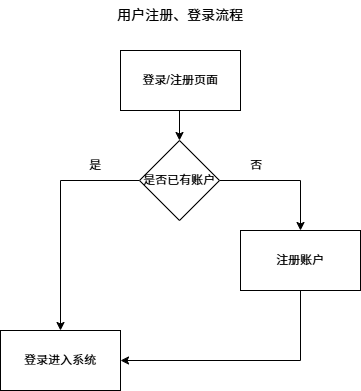

The diagram above was exported from draw.io. Its source (the exported page's mxGraphModel, read from the mxfile embedded in the PNG):
<mxGraphModel dx="778" dy="500" grid="1" gridSize="10" guides="1" tooltips="1" connect="1" arrows="1" fold="1" page="1" pageScale="1" pageWidth="827" pageHeight="1169" math="0" shadow="0">
  <root>
    <mxCell id="0" />
    <mxCell id="1" parent="0" />
    <mxCell id="3SlIGqJp86fkqlhcMn_2-1" parent="1" style="text;html=1;whiteSpace=wrap;strokeColor=none;fillColor=none;align=center;verticalAlign=middle;rounded=0;fontSize=14;" value="用户注册、登录流程" vertex="1">
      <mxGeometry height="30" width="166" x="331" y="40" as="geometry" />
    </mxCell>
    <mxCell id="3_4-EGz25aDeJFfAT1cr-6" edge="1" parent="1" source="3SlIGqJp86fkqlhcMn_2-2" style="edgeStyle=orthogonalEdgeStyle;rounded=0;orthogonalLoop=1;jettySize=auto;html=1;exitX=0.5;exitY=1;exitDx=0;exitDy=0;entryX=0.5;entryY=0;entryDx=0;entryDy=0;" target="3_4-EGz25aDeJFfAT1cr-5">
      <mxGeometry relative="1" as="geometry" />
    </mxCell>
    <mxCell id="3SlIGqJp86fkqlhcMn_2-2" parent="1" style="rounded=0;whiteSpace=wrap;html=1;" value="登录/注册页面" vertex="1">
      <mxGeometry height="60" width="120" x="354" y="90" as="geometry" />
    </mxCell>
    <mxCell id="3_4-EGz25aDeJFfAT1cr-1" parent="1" style="rounded=0;whiteSpace=wrap;html=1;" value="登录进入系统" vertex="1">
      <mxGeometry height="60" width="120" x="234" y="370" as="geometry" />
    </mxCell>
    <mxCell id="3_4-EGz25aDeJFfAT1cr-19" edge="1" parent="1" source="3_4-EGz25aDeJFfAT1cr-2" style="edgeStyle=orthogonalEdgeStyle;rounded=0;orthogonalLoop=1;jettySize=auto;html=1;exitX=0.5;exitY=1;exitDx=0;exitDy=0;entryX=1;entryY=0.5;entryDx=0;entryDy=0;" target="3_4-EGz25aDeJFfAT1cr-1">
      <mxGeometry relative="1" as="geometry" />
    </mxCell>
    <mxCell id="3_4-EGz25aDeJFfAT1cr-2" parent="1" style="rounded=0;whiteSpace=wrap;html=1;" value="注册账户" vertex="1">
      <mxGeometry height="60" width="120" x="474" y="270" as="geometry" />
    </mxCell>
    <mxCell id="3_4-EGz25aDeJFfAT1cr-7" edge="1" parent="1" source="3_4-EGz25aDeJFfAT1cr-5" style="edgeStyle=orthogonalEdgeStyle;rounded=0;orthogonalLoop=1;jettySize=auto;html=1;exitX=0;exitY=0.5;exitDx=0;exitDy=0;entryX=0.5;entryY=0;entryDx=0;entryDy=0;" target="3_4-EGz25aDeJFfAT1cr-1">
      <mxGeometry relative="1" as="geometry" />
    </mxCell>
    <mxCell id="3_4-EGz25aDeJFfAT1cr-8" edge="1" parent="1" source="3_4-EGz25aDeJFfAT1cr-5" style="edgeStyle=orthogonalEdgeStyle;rounded=0;orthogonalLoop=1;jettySize=auto;html=1;exitX=1;exitY=0.5;exitDx=0;exitDy=0;entryX=0.5;entryY=0;entryDx=0;entryDy=0;" target="3_4-EGz25aDeJFfAT1cr-2">
      <mxGeometry relative="1" as="geometry" />
    </mxCell>
    <mxCell id="3_4-EGz25aDeJFfAT1cr-5" parent="1" style="rhombus;whiteSpace=wrap;html=1;" value="是否已有账户" vertex="1">
      <mxGeometry height="80" width="80" x="373" y="180" as="geometry" />
    </mxCell>
    <mxCell id="3_4-EGz25aDeJFfAT1cr-10" parent="1" style="text;html=1;whiteSpace=wrap;strokeColor=none;fillColor=none;align=center;verticalAlign=middle;rounded=0;" value="是" vertex="1">
      <mxGeometry height="30" width="60" x="299" y="190" as="geometry" />
    </mxCell>
    <mxCell id="3_4-EGz25aDeJFfAT1cr-18" parent="1" style="text;html=1;whiteSpace=wrap;strokeColor=none;fillColor=none;align=center;verticalAlign=middle;rounded=0;" value="否" vertex="1">
      <mxGeometry height="30" width="60" x="460" y="190" as="geometry" />
    </mxCell>
  </root>
</mxGraphModel>